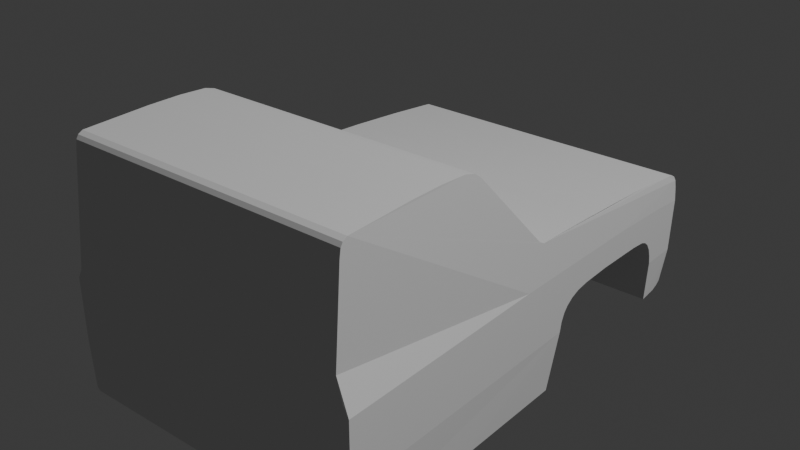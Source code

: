 # Source: pervolet_02b.blend  (saved by Blender 5.0.119; exported with 4.5.12 LTS)
import bpy
from mathutils import Matrix  # noqa: F401  (used for matrix-valued properties, if any)

bpy.ops.wm.read_factory_settings(use_empty=True)
scene = bpy.context.scene
scene.name = 'Scene'

# ---- collections
col_collection = bpy.data.collections.new('Collection'); scene.collection.children.link(col_collection)

# ---- world
world_world = bpy.data.worlds.new('World'); scene.world = world_world
world_world.use_nodes = True; world_world.node_tree.nodes.clear()
_N = world_world.node_tree.nodes; _L = world_world.node_tree.links
n0 = _N.new('ShaderNodeOutputWorld'); n0.name = 'World Output'; n0.location = (200, 100)
n1 = _N.new('ShaderNodeBackground'); n1.name = 'Background'; n1.location = (-200, 100)
n1.inputs[0].default_value = (0.05088, 0.05088, 0.05088, 1.0)
_L.new(n1.outputs[0], n0.inputs[0])
n0.is_active_output = True
world_world.color = (0.05088, 0.05088, 0.05088)
world_world.sun_shadow_jitter_overblur = 0.0

# ---- cameras
cam_camera = bpy.data.cameras.new('Camera')
cam_camera.clip_end = 100.0
cam_camera.ortho_scale = 7.314

# ---- lights
light_light = bpy.data.lights.new('Light', 'POINT')
light_light.energy = 1000.0
light_light.shadow_soft_size = 0.1

# ---- meshes
me_plane = bpy.data.meshes.new('Plane')
me_plane.from_pydata([(0.1077, 0.7582, 0.0), (0.1089, 0.1117, 0.0), (0.1139, 0.09671, 0.0), (0.1217, 0.0867, 0.0), (0.135, 0.08114, 0.0), (0.4274, 0.08114, 0.0), (0.7237, 0.1006, 0.0), (0.7443, 0.1039, 0.0), (0.7537, 0.1095, 0.0), (0.7599, 0.1212, 0.0), (0.7632, 0.2913, 0.0), (0.7621, 0.3774, 0.0), (0.7571, 0.4503, 0.0), (0.7487, 0.4775, 0.0), (0.7354, 0.4964, 0.0), (0.521, 0.6927, 0.0), (0.513, 0.7079, 0.0), (0.5064, 0.875, 0.0), (0.4997, 0.9867, 0.0), (0.4863, 1.135, 0.0), (0.4713, 1.257, 0.0), (0.4685, 1.279, 0.0), (0.4663, 1.289, -5.861e-27), (0.4608, 1.298, 0.0), (0.4492, 1.304, 0.0), (0.4383, 1.307, 0.0), (0.1768, 1.292, 0.0), (0.1668, 1.288, 0.0), (0.1583, 1.277, 0.0), (0.1502, 1.259, 0.0), (0.1444, 1.21, 0.0), (0.2552, 1.202, 0.0), (0.2803, 1.198, 0.0), (0.2992, 1.192, 0.0), (0.317, 1.181, 0.0), (0.3278, 1.168, 0.0), (0.3347, 1.151, 0.0), (0.339, 1.108, 0.0), (0.3424, 0.9741, 0.0), (0.3401, 0.8899, 0.0), (0.3355, 0.8556, 0.0), (0.3266, 0.8305, 0.0), (0.3135, 0.8116, 0.0), (0.3, 0.8004, 0.0), (0.2799, 0.7915, 0.0), (0.1083, 0.435, 0.0), (0.2812, 0.08114, 0.0), (0.4997, 0.08336, 0.0), (0.4699, 1.268, 0.0), (0.394, 1.308, 0.0), (0.4196, 0.08114, 0.0), (0.2566, 1.202, 0.0), (0.2569, 1.3, 0.0), (0.2578, 0.08114, 0.0), (0.2553, 0.7869, 0.0), (0.1083, 0.435, -0.3856), (0.1089, 0.1117, -0.3856), (0.1139, 0.09671, -0.3856), (0.1217, 0.0867, -0.3856), (0.135, 0.08114, -0.3856), (0.4196, 0.08114, -0.3941), (0.4451, 0.08114, -0.3804), (0.7237, 0.1006, -0.364), (0.7443, 0.1039, -0.364), (0.7537, 0.1095, -0.364), (0.7599, 0.1212, -0.364), (0.7632, 0.2913, -0.364), (0.7621, 0.3774, -0.364), (0.7571, 0.4503, -0.3642), (0.7487, 0.4775, -0.3649), (0.7352, 0.4964, -0.366), (0.5215, 0.6927, -0.3849), (0.5133, 0.7079, -0.3857), (0.507, 0.875, -0.3861), (0.4983, 0.9867, -0.3873), (0.4858, 1.135, -0.3848), (0.4715, 1.257, -0.3858), (0.4701, 1.268, -0.3866), (0.4685, 1.279, -0.3872), (0.4668, 1.289, -0.3876), (0.4608, 1.298, -0.3888), (0.4492, 1.304, -0.3905), (0.4276, 1.306, -0.3926), (0.2566, 1.202, -0.3941), (0.2803, 1.198, -0.3941), (0.2992, 1.192, -0.3941), (0.317, 1.181, -0.3941), (0.3278, 1.168, -0.3941), (0.3347, 1.151, -0.3941), (0.339, 1.108, -0.3941), (0.3424, 0.9741, -0.3941), (0.3401, 0.8899, -0.3941), (0.3355, 0.8556, -0.3941), (0.3266, 0.8305, -0.3941), (0.3135, 0.8116, -0.3941), (0.3, 0.8004, -0.3941), (0.2799, 0.7915, -0.3941), (0.2553, 0.7869, -0.3941), (0.1077, 0.7582, -0.3856), (0.2578, 0.08114, -0.3941), (0.2812, 0.08114, -0.3941), (0.4997, 0.08336, -0.364), (0.394, 1.308, -0.3941), (0.4191, 0.6483, -0.3941), (0.4113, 1.042, -0.3941), (0.402, 1.217, -0.3941), (0.2569, 1.3, -0.3941), (0.1768, 1.292, -0.3855), (0.1668, 1.288, -0.3855), (0.1583, 1.277, -0.3855), (0.1502, 1.259, -0.3855), (0.1444, 1.21, -0.3855)], [], [(67, 68, 69, 70, 71, 72, 73, 74, 75, 76, 77, 78, 79, 80, 81, 82, 102, 105, 104, 103, 60, 61, 101, 62, 63, 64, 65, 66), (35, 36, 88, 87), (9, 10, 66, 65), (27, 28, 109, 108), (60, 103, 104, 105, 102, 106, 83, 84, 85, 86, 87, 88, 89, 90, 91, 92, 93, 94, 95, 96, 97, 99, 100), (99, 97, 98, 55, 56, 57, 58, 59), (23, 24, 81, 80), (47, 6, 62, 101), (10, 11, 67, 66), (36, 37, 89, 88), (24, 25, 82, 81), (20, 48, 77, 76), (11, 12, 68, 67), (37, 38, 90, 89), (25, 49, 102, 82), (12, 13, 69, 68), (38, 39, 91, 90), (46, 50, 60, 100), (13, 14, 70, 69), (39, 40, 92, 91), (14, 15, 71, 70), (40, 41, 93, 92), (45, 1, 56, 55), (15, 16, 72, 71), (41, 42, 94, 93), (1, 2, 57, 56), (16, 17, 73, 72), (42, 43, 95, 94), (2, 3, 58, 57), (17, 18, 74, 73), (43, 44, 96, 95), (3, 4, 59, 58), (18, 19, 75, 74), (54, 0, 98, 97), (50, 5, 61, 60), (51, 32, 84, 83), (49, 52, 106, 102), (19, 20, 76, 75), (6, 7, 63, 62), (32, 33, 85, 84), (4, 53, 99, 59), (48, 21, 78, 77), (0, 45, 55, 98), (7, 8, 64, 63), (33, 34, 86, 85), (44, 54, 97, 96), (21, 22, 79, 78), (53, 46, 100, 99), (8, 9, 65, 64), (34, 35, 87, 86), (22, 23, 80, 79), (5, 47, 101, 61), (83, 106, 107, 108, 109, 110, 111), (52, 26, 107, 106), (51, 52, 106, 83), (28, 29, 110, 109), (29, 30, 111, 110), (26, 27, 108, 107), (31, 51, 83), (30, 31, 83, 111)])
_uv = me_plane.uv_layers.new(name='UVMap')
_uv.uv.foreach_set('vector', [0.7273, 0.3556, 0.7248, 0.392, 0.7206, 0.4056, 0.7139, 0.4151, 0.6067, 0.5132, 0.6027, 0.5208, 0.5994, 0.6044, 0.5961, 0.6603, 0.5894, 0.7345, 0.5819, 0.7953, 0.5812, 0.8009, 0.5805, 0.8065, 0.5794, 0.8112, 0.5766, 0.8157, 0.5708, 0.819, 0.5654, 0.8203, 0.5432, 0.8208, 0.5472, 0.7752, 0.5519, 0.6877, 0.5557, 0.491, 0.556, 0.2075, 0.5599, 0.2075, 0.5961, 0.2086, 0.7081, 0.2172, 0.7184, 0.2189, 0.7231, 0.2216, 0.7261, 0.2275, 0.7278, 0.3125, 0.0, 0.0, 0.0, 0.0, 0.0, 0.0, 0.0, 0.0, 0.0, 0.0, 0.0, 0.0, 0.0, 0.0, 0.0, 0.0, 0.0, 0.0, 0.0, 0.0, 0.0, 0.0, 0.0, 0.0, 0.556, 0.2075, 0.5557, 0.491, 0.5519, 0.6877, 0.5472, 0.7752, 0.5432, 0.8208, 0.4747, 0.8223, 0.4745, 0.7677, 0.4864, 0.7661, 0.4958, 0.7628, 0.5047, 0.7574, 0.5101, 0.751, 0.5136, 0.7422, 0.5157, 0.7209, 0.5174, 0.6539, 0.5163, 0.6119, 0.514, 0.5947, 0.5095, 0.5821, 0.503, 0.5727, 0.4962, 0.5671, 0.4862, 0.5626, 0.4738, 0.5604, 0.4751, 0.2075, 0.4868, 0.2075, 0.4751, 0.2075, 0.4738, 0.5604, 0.4001, 0.546, 0.4004, 0.3844, 0.4006, 0.2227, 0.4032, 0.2152, 0.407, 0.2102, 0.4137, 0.2075, 0.0, 0.0, 0.0, 0.0, 0.0, 0.0, 0.0, 0.0, 0.0, 0.0, 0.0, 0.0, 0.0, 0.0, 0.0, 0.0, 0.0, 0.0, 0.0, 0.0, 0.0, 0.0, 0.0, 0.0, 0.0, 0.0, 0.0, 0.0, 0.0, 0.0, 0.0, 0.0, 0.0, 0.0, 0.0, 0.0, 0.0, 0.0, 0.0, 0.0, 0.0, 0.0, 0.0, 0.0, 0.0, 0.0, 0.0, 0.0, 0.0, 0.0, 0.0, 0.0, 0.0, 0.0, 0.0, 0.0, 0.0, 0.0, 0.0, 0.0, 0.0, 0.0, 0.0, 0.0, 0.0, 0.0, 0.0, 0.0, 0.0, 0.0, 0.0, 0.0, 0.0, 0.0, 0.0, 0.0, 0.0, 0.0, 0.0, 0.0, 0.0, 0.0, 0.0, 0.0, 0.0, 0.0, 0.0, 0.0, 0.0, 0.0, 0.0, 0.0, 0.0, 0.0, 0.0, 0.0, 0.0, 0.0, 0.0, 0.0, 0.0, 0.0, 0.0, 0.0, 0.0, 0.0, 0.0, 0.0, 0.0, 0.0, 0.0, 0.0, 0.0, 0.0, 0.0, 0.0, 0.0, 0.0, 0.0, 0.0, 0.0, 0.0, 0.0, 0.0, 0.0, 0.0, 0.0, 0.0, 0.0, 0.0, 0.0, 0.0, 0.0, 0.0, 0.0, 0.0, 0.0, 0.0, 0.0, 0.0, 0.0, 0.0, 0.0, 0.0, 0.0, 0.0, 0.0, 0.0, 0.0, 0.0, 0.0, 0.0, 0.0, 0.0, 0.0, 0.0, 0.0, 0.0, 0.0, 0.0, 0.0, 0.0, 0.0, 0.0, 0.0, 0.0, 0.0, 0.0, 0.0, 0.0, 0.0, 0.0, 0.0, 0.0, 0.0, 0.0, 0.0, 0.0, 0.0, 0.0, 0.0, 0.0, 0.0, 0.0, 0.0, 0.0, 0.0, 0.0, 0.0, 0.0, 0.0, 0.0, 0.0, 0.0, 0.0, 0.0, 0.0, 0.0, 0.0, 0.0, 0.0, 0.0, 0.0, 0.0, 0.0, 0.0, 0.0, 0.0, 0.0, 0.0, 0.0, 0.0, 0.0, 0.0, 0.0, 0.0, 0.0, 0.0, 0.0, 0.0, 0.0, 0.0, 0.0, 0.0, 0.0, 0.0, 0.0, 0.0, 0.0, 0.0, 0.0, 0.0, 0.0, 0.0, 0.0, 0.0, 0.0, 0.0, 0.0, 0.0, 0.0, 0.0, 0.0, 0.0, 0.0, 0.0, 0.0, 0.0, 0.0, 0.0, 0.0, 0.0, 0.0, 0.0, 0.0, 0.0, 0.0, 0.0, 0.0, 0.0, 0.0, 0.0, 0.0, 0.0, 0.0, 0.0, 0.0, 0.0, 0.0, 0.0, 0.0, 0.0, 0.0, 0.0, 0.0, 0.0, 0.0, 0.0, 0.0, 0.0, 0.0, 0.0, 0.0, 0.0, 0.0, 0.0, 0.0, 0.0, 0.0, 0.0, 0.0, 0.0, 0.0, 0.0, 0.0, 0.0, 0.0, 0.0, 0.0, 0.0, 0.0, 0.0, 0.0, 0.0, 0.0, 0.0, 0.0, 0.0, 0.0, 0.0, 0.0, 0.0, 0.0, 0.0, 0.0, 0.0, 0.0, 0.0, 0.0, 0.0, 0.0, 0.0, 0.0, 0.0, 0.0, 0.0, 0.0, 0.0, 0.0, 0.0, 0.0, 0.0, 0.0, 0.0, 0.0, 0.0, 0.0, 0.0, 0.0, 0.0, 0.0, 0.0, 0.0, 0.0, 0.0, 0.0, 0.0, 0.0, 0.0, 0.0, 0.0, 0.0, 0.0, 0.0, 0.0, 0.0, 0.0, 0.0, 0.0, 0.0, 0.0, 0.0, 0.0, 0.0, 0.0, 0.0, 0.0, 0.0, 0.4745, 0.7677, 0.4747, 0.8223, 0.4346, 0.8228, 0.4296, 0.8207, 0.4254, 0.8153, 0.4213, 0.7962, 0.4184, 0.7719, 0.0, 0.0, 0.0, 0.0, 0.0, 0.0, 0.0, 0.0, 0.4745, 0.7677, 0.4747, 0.8223, 0.4747, 0.8223, 0.4745, 0.7677, 0.0, 0.0, 0.0, 0.0, 0.0, 0.0, 0.0, 0.0, 0.0, 0.0, 0.0, 0.0, 0.0, 0.0, 0.0, 0.0, 0.0, 0.0, 0.0, 0.0, 0.0, 0.0, 0.0, 0.0, 0.0, 0.0, 0.0, 0.0, 0.0, 0.0, 0.0, 0.0, 0.0, 0.0, 0.0, 0.0, 0.0, 0.0])
me_plane.update()

# ---- objects
ob_light = bpy.data.objects.new('Light', light_light)
ob_camera = bpy.data.objects.new('Camera', cam_camera)
ob_plane = bpy.data.objects.new('Plane', me_plane)
ob_empty = bpy.data.objects.new('Empty', None)
ob_empty_001 = bpy.data.objects.new('Empty.001', None)
ob_empty_002 = bpy.data.objects.new('Empty.002', None)

# ---- transforms, parenting, visibility, modifiers, constraints
ob_light.location = (4.076, 1.005, 5.904)
ob_light.rotation_euler = (0.6503, 0.05522, 1.866)
ob_light.lock_rotations_4d = False
ob_light.empty_display_type = 'ARROWS'
ob_light.color = (0.0, 0.0, 0.0, 0.0)
ob_light.lineart.crease_threshold = 0.0
ob_camera.location = (7.359, -6.926, 4.958)
ob_camera.rotation_euler = (1.109, 0.0, 0.8149)
ob_camera.lock_rotations_4d = False
ob_camera.empty_display_type = 'ARROWS'
ob_camera.color = (0.0, 0.0, 0.0, 0.0)
ob_camera.display_type = 'WIRE'
ob_camera.lineart.crease_threshold = 0.0
ob_plane.location = (0.0, 0.0, 0.0)
ob_plane.rotation_euler = (0.0, -1.571, 0.0)
_m = ob_plane.modifiers.new('Mirror', 'MIRROR')
_m.use_axis = (False, False, True)
ob_empty.location = (1.292, 0.0, -0.08844)
ob_empty.rotation_euler = (1.571, 0.0, 3.142)
ob_empty.scale = (0.73, 0.73, 1.0)
ob_empty.empty_display_type = 'IMAGE'
ob_empty.empty_display_size = 5.0
ob_empty.empty_image_depth = 'BACK'
ob_empty.show_empty_image_perspective = False
ob_empty.empty_image_side = 'FRONT'
ob_empty_001.location = (0.0, 0.578, -0.08943)
ob_empty_001.rotation_euler = (1.571, -0.0, 1.571)
ob_empty_001.scale = (0.73, 0.73, 1.0)
ob_empty_001.empty_display_type = 'IMAGE'
ob_empty_001.empty_display_size = 5.0
ob_empty_001.empty_image_depth = 'BACK'
ob_empty_001.show_empty_image_perspective = False
ob_empty_001.empty_image_side = 'FRONT'
ob_empty_002.location = (-0.4362, 0.5661, 0.0)
ob_empty_002.rotation_euler = (0.0, -0.0, 1.571)
ob_empty_002.scale = (0.73, 0.73, 1.0)
ob_empty_002.empty_display_type = 'IMAGE'
ob_empty_002.empty_display_size = 5.0
ob_empty_002.empty_image_depth = 'BACK'
ob_empty_002.show_empty_image_perspective = False
ob_empty_002.empty_image_side = 'FRONT'

# ---- collection membership
col_collection.objects.link(ob_light)
col_collection.objects.link(ob_camera)
col_collection.objects.link(ob_plane)
col_collection.objects.link(ob_empty)
col_collection.objects.link(ob_empty_001)
col_collection.objects.link(ob_empty_002)

# ---- scene / render settings (as saved in the file)
scene.frame_start = 1; scene.frame_end = 250; scene.frame_set(105)
scene.render.engine = 'BLENDER_EEVEE_NEXT'
scene.render.bake_bias = 0.0
scene.render.bake_samples = 0
scene.cycles.sampling_pattern = 'TABULATED_SOBOL'
scene.eevee.use_volume_custom_range = False
bpy.context.view_layer.update()

# ---- added for rendering (the .blend has no active camera): camera
cam_auto = bpy.data.cameras.new('AutoCamera')
cam_auto.lens = 50.0
cam_auto.sensor_width = 36.0
cam_auto.clip_end = 1000.0
ob_auto_camera = bpy.data.objects.new('AutoCamera', cam_auto)
scene.collection.objects.link(ob_auto_camera)
ob_auto_camera.location = (1.47918, -1.08052, 1.61879)
ob_auto_camera.rotation_euler = (1.09748, -7.21219e-08, 0.694738)
scene.camera = ob_auto_camera
bpy.context.view_layer.update()
